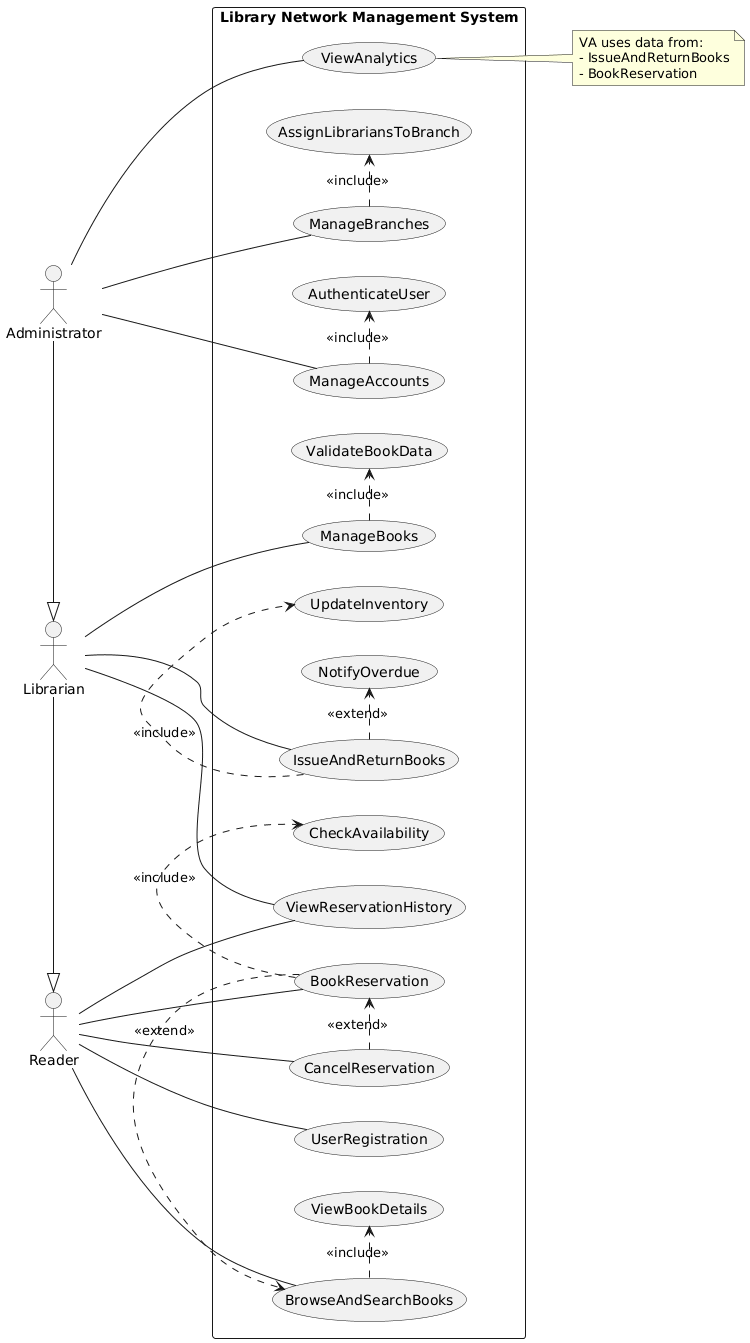

The diagram above was rendered by PlantUML. Its source (embedded in the PNG):
@startuml
left to right direction
skinparam packageStyle rectangle

actor Administrator
actor Librarian
actor Reader

rectangle "Library Network Management System" {
  usecase UserRegistration as UR
  usecase BrowseAndSearchBooks as BSB
  usecase ViewBookDetails as VBD
  usecase BookReservation as BR
  usecase CheckAvailability as CA
  usecase CancelReservation as CR
  usecase ViewReservationHistory as VRH

  usecase ManageBooks as MB
  usecase ValidateBookData as VBDT
  usecase IssueAndReturnBooks as IRB
  usecase UpdateInventory as UI
  usecase NotifyOverdue as NO

  usecase ManageBranches as MBr
  usecase AssignLibrariansToBranch as ALB
  usecase ManageAccounts as MA
  usecase AuthenticateUser as AU
  usecase ViewAnalytics as VA
}

' Generalization (role hierarchy)
Librarian -|> Reader
Administrator -|> Librarian

' Associations (Actors -> UseCases)
Reader -- UR
Reader -- BSB
Reader -- BR
Reader -- CR
Reader -- VRH

Librarian -- MB
Librarian -- IRB
Librarian -- VRH

Administrator -- MBr
Administrator -- MA
Administrator -- VA

' Use case relationships
BSB .> VBD : <<include>>
BR .> CA : <<include>>
BR .> BSB : <<extend>>
CR .> BR : <<extend>>

MB .> VBDT : <<include>>
IRB .> UI : <<include>>
IRB .> NO : <<extend>>

MBr .> ALB : <<include>>
MA .> AU : <<include>>

' Data/source notes (not strictly UML but helps visual)
note right of VA
  VA uses data from:
  - IssueAndReturnBooks
  - BookReservation
end note
@enduml